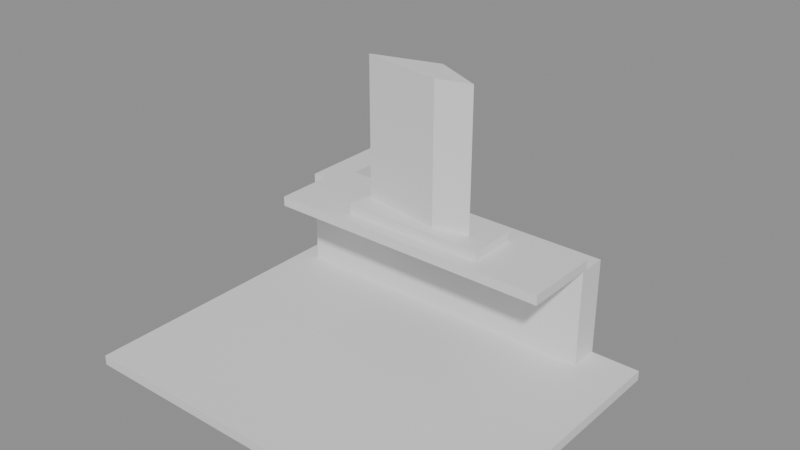 # Source: e2466_after.blend  (saved by Blender 5.2.44; exported with 4.5.12 LTS)
import bpy
from mathutils import Matrix  # noqa: F401  (used for matrix-valued properties, if any)

bpy.ops.wm.read_factory_settings(use_empty=True)
scene = bpy.context.scene
scene.name = 'Scene'

# ---- materials (node trees are filled in below, after node groups)
mat_concreto_piso = bpy.data.materials.new('Concreto_Piso')
mat_ladrillo_rojo = bpy.data.materials.new('Ladrillo_Rojo')
mat_hormigon = bpy.data.materials.new('Hormigon')
mat_acero = bpy.data.materials.new('Acero')

# ---- material node trees
mat_concreto_piso.use_nodes = True; mat_concreto_piso.node_tree.nodes.clear()
_N = mat_concreto_piso.node_tree.nodes; _L = mat_concreto_piso.node_tree.links
n0 = _N.new('ShaderNodeBsdfPrincipled'); n0.name = 'Principled BSDF'; n0.location = (-200, 100)
n0.inputs[3].default_value = 1.45
n0.inputs[10].default_value = 0.005
n1 = _N.new('ShaderNodeOutputMaterial'); n1.name = 'Material Output'; n1.location = (200, 100)
_L.new(n0.outputs[0], n1.inputs[0])
n1.is_active_output = True
mat_ladrillo_rojo.use_nodes = True; mat_ladrillo_rojo.node_tree.nodes.clear()
_N = mat_ladrillo_rojo.node_tree.nodes; _L = mat_ladrillo_rojo.node_tree.links
n0 = _N.new('ShaderNodeBsdfPrincipled'); n0.name = 'Principled BSDF'; n0.location = (-200, 100)
n0.inputs[3].default_value = 1.45
n0.inputs[10].default_value = 0.005
n1 = _N.new('ShaderNodeOutputMaterial'); n1.name = 'Material Output'; n1.location = (200, 100)
_L.new(n0.outputs[0], n1.inputs[0])
n1.is_active_output = True
mat_hormigon.use_nodes = True; mat_hormigon.node_tree.nodes.clear()
_N = mat_hormigon.node_tree.nodes; _L = mat_hormigon.node_tree.links
n0 = _N.new('ShaderNodeBsdfPrincipled'); n0.name = 'Principled BSDF'; n0.location = (-200, 100)
n0.inputs[3].default_value = 1.45
n0.inputs[10].default_value = 0.005
n1 = _N.new('ShaderNodeOutputMaterial'); n1.name = 'Material Output'; n1.location = (200, 100)
_L.new(n0.outputs[0], n1.inputs[0])
n1.is_active_output = True
mat_acero.use_nodes = True; mat_acero.node_tree.nodes.clear()
_N = mat_acero.node_tree.nodes; _L = mat_acero.node_tree.links
n0 = _N.new('ShaderNodeBsdfPrincipled'); n0.name = 'Principled BSDF'; n0.location = (-200, 100)
n0.inputs[0].default_value = (0.1, 0.1, 0.1, 1.0)
n0.inputs[3].default_value = 1.45
n0.inputs[10].default_value = 0.005
n1 = _N.new('ShaderNodeOutputMaterial'); n1.name = 'Material Output'; n1.location = (200, 100)
_L.new(n0.outputs[0], n1.inputs[0])
n1.is_active_output = True

# ---- meshes
me_suelo_barbacoa_mesh = bpy.data.meshes.new('Suelo_Barbacoa_mesh')
me_suelo_barbacoa_mesh.from_pydata([(0.0, 0.0, 0.0), (4.0, 0.0, 0.0), (4.0, 3.0, 0.0), (0.0, 3.0, 0.0), (0.0, 0.0, 0.1), (4.0, 0.0, 0.1), (4.0, 3.0, 0.1), (0.0, 3.0, 0.1)], [], [(0, 3, 2, 1), (4, 5, 6, 7), (2, 3, 7, 6), (0, 1, 5, 4), (1, 2, 6, 5), (3, 0, 4, 7)])
me_suelo_barbacoa_mesh.materials.append(mat_concreto_piso)
me_suelo_barbacoa_mesh.update()
me_muro_fondo_cuerpo_mesh = bpy.data.meshes.new('Muro_Fondo_Cuerpo_mesh')
me_muro_fondo_cuerpo_mesh.from_pydata([(0.0, 0.0, 0.0), (3.0, 0.0, 0.0), (3.0, 0.3, 0.0), (0.0, 0.3, 0.0), (0.0, 0.0, 1.0), (3.0, 0.0, 1.0), (3.0, 0.3, 1.0), (0.0, 0.3, 1.0)], [], [(0, 1, 2, 3), (4, 5, 6, 7), (0, 1, 5, 4), (1, 2, 6, 5), (2, 3, 7, 6), (3, 0, 4, 7)])
me_muro_fondo_cuerpo_mesh.materials.append(mat_ladrillo_rojo)
me_muro_fondo_cuerpo_mesh.update()
me_muro_izquierdo_cuerpo_mesh = bpy.data.meshes.new('Muro_Izquierdo_Cuerpo_mesh')
me_muro_izquierdo_cuerpo_mesh.from_pydata([(0.0, 0.0, 0.0), (1.2, 0.0, 0.0), (1.2, 0.3, 0.0), (0.0, 0.3, 0.0), (0.0, 0.0, 1.0), (1.2, 0.0, 1.0), (1.2, 0.3, 1.0), (0.0, 0.3, 1.0)], [], [(0, 1, 2, 3), (4, 5, 6, 7), (0, 1, 5, 4), (1, 2, 6, 5), (2, 3, 7, 6), (3, 0, 4, 7)])
me_muro_izquierdo_cuerpo_mesh.materials.append(mat_ladrillo_rojo)
me_muro_izquierdo_cuerpo_mesh.update()
me_encimera_mesh = bpy.data.meshes.new('Encimera_mesh')
me_encimera_mesh.from_pydata([(0.0, 0.0, 0.0), (3.0, 0.0, 0.0), (3.0, 0.8, 0.0), (0.0, 0.8, 0.0), (0.0, 0.0, 0.1), (3.0, 0.0, 0.1), (3.0, 0.8, 0.1), (0.0, 0.8, 0.1)], [], [(0, 3, 2, 1), (4, 5, 6, 7), (1, 2, 6, 5), (3, 0, 4, 7), (2, 3, 7, 6), (0, 1, 5, 4)])
me_encimera_mesh.materials.append(mat_hormigon)
me_encimera_mesh.update()
me_cube = bpy.data.meshes.new('Cube')
me_cube.from_pydata([(-1.0, -1.0, -1.0), (-1.0, -1.0, 1.0), (-1.0, 1.0, -1.0), (-1.0, 1.0, 1.0), (1.0, -1.0, -1.0), (1.0, -1.0, 1.0), (1.0, 1.0, -1.0), (1.0, 1.0, 1.0)], [], [(0, 1, 3, 2), (2, 3, 7, 6), (6, 7, 5, 4), (4, 5, 1, 0), (2, 6, 4, 0), (7, 3, 1, 5)])
_uv = me_cube.uv_layers.new(name='UVMap')
_uv.uv.foreach_set('vector', [0.375, 0.0, 0.625, 0.0, 0.625, 0.25, 0.375, 0.25, 0.375, 0.25, 0.625, 0.25, 0.625, 0.5, 0.375, 0.5, 0.375, 0.5, 0.625, 0.5, 0.625, 0.75, 0.375, 0.75, 0.375, 0.75, 0.625, 0.75, 0.625, 1.0, 0.375, 1.0, 0.125, 0.5, 0.375, 0.5, 0.375, 0.75, 0.125, 0.75, 0.625, 0.5, 0.875, 0.5, 0.875, 0.75, 0.625, 0.75])
me_cube.materials.append(mat_ladrillo_rojo)
me_cube.update()
me_cylinder = bpy.data.meshes.new('Cylinder')
me_cylinder.from_pydata([(0.0, 1.0, -0.75), (0.0, 1.0, 0.75), (0.75, -0.25, -0.75), (0.75, -0.25, 0.75), (0.25, -0.75, -0.75), (0.25, -0.75, 0.75), (-1.0, 0.0, -0.75), (-1.0, 0.0, 0.75)], [], [(0, 1, 3, 2), (2, 3, 5, 4), (3, 1, 7, 5), (4, 5, 7, 6), (6, 7, 1, 0), (0, 2, 4, 6)])
_uv = me_cylinder.uv_layers.new(name='UVMap')
_uv.uv.foreach_set('vector', [1.0, 0.5, 1.0, 1.0, 0.75, 1.0, 0.75, 0.5, 0.75, 0.5, 0.75, 1.0, 0.5, 1.0, 0.5, 0.5, 0.49, 0.25, 0.25, 0.49, 0.01, 0.25, 0.25, 0.01, 0.5, 0.5, 0.5, 1.0, 0.25, 1.0, 0.25, 0.5, 0.25, 0.5, 0.25, 1.0, 0.0, 1.0, 0.0, 0.5, 0.75, 0.49, 0.99, 0.25, 0.75, 0.01, 0.51, 0.25])
me_cylinder.materials.append(mat_ladrillo_rojo)
me_cylinder.update()
me_grid = bpy.data.meshes.new('Grid')
me_grid.from_pydata([(-0.5, -0.5, 0.0), (-0.45, -0.5, 0.0), (-0.4, -0.5, 0.0), (-0.35, -0.5, 0.0), (-0.3, -0.5, 0.0), (-0.25, -0.5, 0.0), (-0.2, -0.5, 0.0), (-0.15, -0.5, 0.0), (-0.1, -0.5, 0.0), (-0.05, -0.5, 0.0), (0.0, -0.5, 0.0), (0.05, -0.5, 0.0), (0.1, -0.5, 0.0), (0.15, -0.5, 0.0), (0.2, -0.5, 0.0), (0.25, -0.5, 0.0), (0.3, -0.5, 0.0), (0.35, -0.5, 0.0), (0.4, -0.5, 0.0), (0.45, -0.5, 0.0), (0.5, -0.5, 0.0), (-0.5, -0.4, 0.0), (-0.45, -0.4, 0.0), (-0.4, -0.4, 0.0), (-0.35, -0.4, 0.0), (-0.3, -0.4, 0.0), (-0.25, -0.4, 0.0), (-0.2, -0.4, 0.0), (-0.15, -0.4, 0.0), (-0.1, -0.4, 0.0), (-0.05, -0.4, 0.0), (0.0, -0.4, 0.0), (0.05, -0.4, 0.0), (0.1, -0.4, 0.0), (0.15, -0.4, 0.0), (0.2, -0.4, 0.0), (0.25, -0.4, 0.0), (0.3, -0.4, 0.0), (0.35, -0.4, 0.0), (0.4, -0.4, 0.0), (0.45, -0.4, 0.0), (0.5, -0.4, 0.0), (-0.5, -0.3, 0.0), (-0.45, -0.3, 0.0), (-0.4, -0.3, 0.0), (-0.35, -0.3, 0.0), (-0.3, -0.3, 0.0), (-0.25, -0.3, 0.0), (-0.2, -0.3, 0.0), (-0.15, -0.3, 0.0), (-0.1, -0.3, 0.0), (-0.05, -0.3, 0.0), (0.0, -0.3, 0.0), (0.05, -0.3, 0.0), (0.1, -0.3, 0.0), (0.15, -0.3, 0.0), (0.2, -0.3, 0.0), (0.25, -0.3, 0.0), (0.3, -0.3, 0.0), (0.35, -0.3, 0.0), (0.4, -0.3, 0.0), (0.45, -0.3, 0.0), (0.5, -0.3, 0.0), (-0.5, -0.2, 0.0), (-0.45, -0.2, 0.0), (-0.4, -0.2, 0.0), (-0.35, -0.2, 0.0), (-0.3, -0.2, 0.0), (-0.25, -0.2, 0.0), (-0.2, -0.2, 0.0), (-0.15, -0.2, 0.0), (-0.1, -0.2, 0.0), (-0.05, -0.2, 0.0), (0.0, -0.2, 0.0), (0.05, -0.2, 0.0), (0.1, -0.2, 0.0), (0.15, -0.2, 0.0), (0.2, -0.2, 0.0), (0.25, -0.2, 0.0), (0.3, -0.2, 0.0), (0.35, -0.2, 0.0), (0.4, -0.2, 0.0), (0.45, -0.2, 0.0), (0.5, -0.2, 0.0), (-0.5, -0.1, 0.0), (-0.45, -0.1, 0.0), (-0.4, -0.1, 0.0), (-0.35, -0.1, 0.0), (-0.3, -0.1, 0.0), (-0.25, -0.1, 0.0), (-0.2, -0.1, 0.0), (-0.15, -0.1, 0.0), (-0.1, -0.1, 0.0), (-0.05, -0.1, 0.0), (0.0, -0.1, 0.0), (0.05, -0.1, 0.0), (0.1, -0.1, 0.0), (0.15, -0.1, 0.0), (0.2, -0.1, 0.0), (0.25, -0.1, 0.0), (0.3, -0.1, 0.0), (0.35, -0.1, 0.0), (0.4, -0.1, 0.0), (0.45, -0.1, 0.0), (0.5, -0.1, 0.0), (-0.5, 0.0, 0.0), (-0.45, 0.0, 0.0), (-0.4, 0.0, 0.0), (-0.35, 0.0, 0.0), (-0.3, 0.0, 0.0), (-0.25, 0.0, 0.0), (-0.2, 0.0, 0.0), (-0.15, 0.0, 0.0), (-0.1, 0.0, 0.0), (-0.05, 0.0, 0.0), (0.0, 0.0, 0.0), (0.05, 0.0, 0.0), (0.1, 0.0, 0.0), (0.15, 0.0, 0.0), (0.2, 0.0, 0.0), (0.25, 0.0, 0.0), (0.3, 0.0, 0.0), (0.35, 0.0, 0.0), (0.4, 0.0, 0.0), (0.45, 0.0, 0.0), (0.5, 0.0, 0.0), (-0.5, 0.1, 0.0), (-0.45, 0.1, 0.0), (-0.4, 0.1, 0.0), (-0.35, 0.1, 0.0), (-0.3, 0.1, 0.0), (-0.25, 0.1, 0.0), (-0.2, 0.1, 0.0), (-0.15, 0.1, 0.0), (-0.1, 0.1, 0.0), (-0.05, 0.1, 0.0), (0.0, 0.1, 0.0), (0.05, 0.1, 0.0), (0.1, 0.1, 0.0), (0.15, 0.1, 0.0), (0.2, 0.1, 0.0), (0.25, 0.1, 0.0), (0.3, 0.1, 0.0), (0.35, 0.1, 0.0), (0.4, 0.1, 0.0), (0.45, 0.1, 0.0), (0.5, 0.1, 0.0), (-0.5, 0.2, 0.0), (-0.45, 0.2, 0.0), (-0.4, 0.2, 0.0), (-0.35, 0.2, 0.0), (-0.3, 0.2, 0.0), (-0.25, 0.2, 0.0), (-0.2, 0.2, 0.0), (-0.15, 0.2, 0.0), (-0.1, 0.2, 0.0), (-0.05, 0.2, 0.0), (0.0, 0.2, 0.0), (0.05, 0.2, 0.0), (0.1, 0.2, 0.0), (0.15, 0.2, 0.0), (0.2, 0.2, 0.0), (0.25, 0.2, 0.0), (0.3, 0.2, 0.0), (0.35, 0.2, 0.0), (0.4, 0.2, 0.0), (0.45, 0.2, 0.0), (0.5, 0.2, 0.0), (-0.5, 0.3, 0.0), (-0.45, 0.3, 0.0), (-0.4, 0.3, 0.0), (-0.35, 0.3, 0.0), (-0.3, 0.3, 0.0), (-0.25, 0.3, 0.0), (-0.2, 0.3, 0.0), (-0.15, 0.3, 0.0), (-0.1, 0.3, 0.0), (-0.05, 0.3, 0.0), (0.0, 0.3, 0.0), (0.05, 0.3, 0.0), (0.1, 0.3, 0.0), (0.15, 0.3, 0.0), (0.2, 0.3, 0.0), (0.25, 0.3, 0.0), (0.3, 0.3, 0.0), (0.35, 0.3, 0.0), (0.4, 0.3, 0.0), (0.45, 0.3, 0.0), (0.5, 0.3, 0.0), (-0.5, 0.4, 0.0), (-0.45, 0.4, 0.0), (-0.4, 0.4, 0.0), (-0.35, 0.4, 0.0), (-0.3, 0.4, 0.0), (-0.25, 0.4, 0.0), (-0.2, 0.4, 0.0), (-0.15, 0.4, 0.0), (-0.1, 0.4, 0.0), (-0.05, 0.4, 0.0), (0.0, 0.4, 0.0), (0.05, 0.4, 0.0), (0.1, 0.4, 0.0), (0.15, 0.4, 0.0), (0.2, 0.4, 0.0), (0.25, 0.4, 0.0), (0.3, 0.4, 0.0), (0.35, 0.4, 0.0), (0.4, 0.4, 0.0), (0.45, 0.4, 0.0), (0.5, 0.4, 0.0), (-0.5, 0.5, 0.0), (-0.45, 0.5, 0.0), (-0.4, 0.5, 0.0), (-0.35, 0.5, 0.0), (-0.3, 0.5, 0.0), (-0.25, 0.5, 0.0), (-0.2, 0.5, 0.0), (-0.15, 0.5, 0.0), (-0.1, 0.5, 0.0), (-0.05, 0.5, 0.0), (0.0, 0.5, 0.0), (0.05, 0.5, 0.0), (0.1, 0.5, 0.0), (0.15, 0.5, 0.0), (0.2, 0.5, 0.0), (0.25, 0.5, 0.0), (0.3, 0.5, 0.0), (0.35, 0.5, 0.0), (0.4, 0.5, 0.0), (0.45, 0.5, 0.0), (0.5, 0.5, 0.0)], [], [(0, 1, 22, 21), (1, 2, 23, 22), (2, 3, 24, 23), (3, 4, 25, 24), (4, 5, 26, 25), (5, 6, 27, 26), (6, 7, 28, 27), (7, 8, 29, 28), (8, 9, 30, 29), (9, 10, 31, 30), (10, 11, 32, 31), (11, 12, 33, 32), (12, 13, 34, 33), (13, 14, 35, 34), (14, 15, 36, 35), (15, 16, 37, 36), (16, 17, 38, 37), (17, 18, 39, 38), (18, 19, 40, 39), (19, 20, 41, 40), (21, 22, 43, 42), (22, 23, 44, 43), (23, 24, 45, 44), (24, 25, 46, 45), (25, 26, 47, 46), (26, 27, 48, 47), (27, 28, 49, 48), (28, 29, 50, 49), (29, 30, 51, 50), (30, 31, 52, 51), (31, 32, 53, 52), (32, 33, 54, 53), (33, 34, 55, 54), (34, 35, 56, 55), (35, 36, 57, 56), (36, 37, 58, 57), (37, 38, 59, 58), (38, 39, 60, 59), (39, 40, 61, 60), (40, 41, 62, 61), (42, 43, 64, 63), (43, 44, 65, 64), (44, 45, 66, 65), (45, 46, 67, 66), (46, 47, 68, 67), (47, 48, 69, 68), (48, 49, 70, 69), (49, 50, 71, 70), (50, 51, 72, 71), (51, 52, 73, 72), (52, 53, 74, 73), (53, 54, 75, 74), (54, 55, 76, 75), (55, 56, 77, 76), (56, 57, 78, 77), (57, 58, 79, 78), (58, 59, 80, 79), (59, 60, 81, 80), (60, 61, 82, 81), (61, 62, 83, 82), (63, 64, 85, 84), (64, 65, 86, 85), (65, 66, 87, 86), (66, 67, 88, 87), (67, 68, 89, 88), (68, 69, 90, 89), (69, 70, 91, 90), (70, 71, 92, 91), (71, 72, 93, 92), (72, 73, 94, 93), (73, 74, 95, 94), (74, 75, 96, 95), (75, 76, 97, 96), (76, 77, 98, 97), (77, 78, 99, 98), (78, 79, 100, 99), (79, 80, 101, 100), (80, 81, 102, 101), (81, 82, 103, 102), (82, 83, 104, 103), (84, 85, 106, 105), (85, 86, 107, 106), (86, 87, 108, 107), (87, 88, 109, 108), (88, 89, 110, 109), (89, 90, 111, 110), (90, 91, 112, 111), (91, 92, 113, 112), (92, 93, 114, 113), (93, 94, 115, 114), (94, 95, 116, 115), (95, 96, 117, 116), (96, 97, 118, 117), (97, 98, 119, 118), (98, 99, 120, 119), (99, 100, 121, 120), (100, 101, 122, 121), (101, 102, 123, 122), (102, 103, 124, 123), (103, 104, 125, 124), (105, 106, 127, 126), (106, 107, 128, 127), (107, 108, 129, 128), (108, 109, 130, 129), (109, 110, 131, 130), (110, 111, 132, 131), (111, 112, 133, 132), (112, 113, 134, 133), (113, 114, 135, 134), (114, 115, 136, 135), (115, 116, 137, 136), (116, 117, 138, 137), (117, 118, 139, 138), (118, 119, 140, 139), (119, 120, 141, 140), (120, 121, 142, 141), (121, 122, 143, 142), (122, 123, 144, 143), (123, 124, 145, 144), (124, 125, 146, 145), (126, 127, 148, 147), (127, 128, 149, 148), (128, 129, 150, 149), (129, 130, 151, 150), (130, 131, 152, 151), (131, 132, 153, 152), (132, 133, 154, 153), (133, 134, 155, 154), (134, 135, 156, 155), (135, 136, 157, 156), (136, 137, 158, 157), (137, 138, 159, 158), (138, 139, 160, 159), (139, 140, 161, 160), (140, 141, 162, 161), (141, 142, 163, 162), (142, 143, 164, 163), (143, 144, 165, 164), (144, 145, 166, 165), (145, 146, 167, 166), (147, 148, 169, 168), (148, 149, 170, 169), (149, 150, 171, 170), (150, 151, 172, 171), (151, 152, 173, 172), (152, 153, 174, 173), (153, 154, 175, 174), (154, 155, 176, 175), (155, 156, 177, 176), (156, 157, 178, 177), (157, 158, 179, 178), (158, 159, 180, 179), (159, 160, 181, 180), (160, 161, 182, 181), (161, 162, 183, 182), (162, 163, 184, 183), (163, 164, 185, 184), (164, 165, 186, 185), (165, 166, 187, 186), (166, 167, 188, 187), (168, 169, 190, 189), (169, 170, 191, 190), (170, 171, 192, 191), (171, 172, 193, 192), (172, 173, 194, 193), (173, 174, 195, 194), (174, 175, 196, 195), (175, 176, 197, 196), (176, 177, 198, 197), (177, 178, 199, 198), (178, 179, 200, 199), (179, 180, 201, 200), (180, 181, 202, 201), (181, 182, 203, 202), (182, 183, 204, 203), (183, 184, 205, 204), (184, 185, 206, 205), (185, 186, 207, 206), (186, 187, 208, 207), (187, 188, 209, 208), (189, 190, 211, 210), (190, 191, 212, 211), (191, 192, 213, 212), (192, 193, 214, 213), (193, 194, 215, 214), (194, 195, 216, 215), (195, 196, 217, 216), (196, 197, 218, 217), (197, 198, 219, 218), (198, 199, 220, 219), (199, 200, 221, 220), (200, 201, 222, 221), (201, 202, 223, 222), (202, 203, 224, 223), (203, 204, 225, 224), (204, 205, 226, 225), (205, 206, 227, 226), (206, 207, 228, 227), (207, 208, 229, 228), (208, 209, 230, 229)])
_uv = me_grid.uv_layers.new(name='UVMap')
_uv.uv.foreach_set('vector', [0.0, 0.0, 0.05, 0.0, 0.05, 0.1, 0.0, 0.1, 0.05, 0.0, 0.1, 0.0, 0.1, 0.1, 0.05, 0.1, 0.1, 0.0, 0.15, 0.0, 0.15, 0.1, 0.1, 0.1, 0.15, 0.0, 0.2, 0.0, 0.2, 0.1, 0.15, 0.1, 0.2, 0.0, 0.25, 0.0, 0.25, 0.1, 0.2, 0.1, 0.25, 0.0, 0.3, 0.0, 0.3, 0.1, 0.25, 0.1, 0.3, 0.0, 0.35, 0.0, 0.35, 0.1, 0.3, 0.1, 0.35, 0.0, 0.4, 0.0, 0.4, 0.1, 0.35, 0.1, 0.4, 0.0, 0.45, 0.0, 0.45, 0.1, 0.4, 0.1, 0.45, 0.0, 0.5, 0.0, 0.5, 0.1, 0.45, 0.1, 0.5, 0.0, 0.55, 0.0, 0.55, 0.1, 0.5, 0.1, 0.55, 0.0, 0.6, 0.0, 0.6, 0.1, 0.55, 0.1, 0.6, 0.0, 0.65, 0.0, 0.65, 0.1, 0.6, 0.1, 0.65, 0.0, 0.7, 0.0, 0.7, 0.1, 0.65, 0.1, 0.7, 0.0, 0.75, 0.0, 0.75, 0.1, 0.7, 0.1, 0.75, 0.0, 0.8, 0.0, 0.8, 0.1, 0.75, 0.1, 0.8, 0.0, 0.85, 0.0, 0.85, 0.1, 0.8, 0.1, 0.85, 0.0, 0.9, 0.0, 0.9, 0.1, 0.85, 0.1, 0.9, 0.0, 0.95, 0.0, 0.95, 0.1, 0.9, 0.1, 0.95, 0.0, 1.0, 0.0, 1.0, 0.1, 0.95, 0.1, 0.0, 0.1, 0.05, 0.1, 0.05, 0.2, 0.0, 0.2, 0.05, 0.1, 0.1, 0.1, 0.1, 0.2, 0.05, 0.2, 0.1, 0.1, 0.15, 0.1, 0.15, 0.2, 0.1, 0.2, 0.15, 0.1, 0.2, 0.1, 0.2, 0.2, 0.15, 0.2, 0.2, 0.1, 0.25, 0.1, 0.25, 0.2, 0.2, 0.2, 0.25, 0.1, 0.3, 0.1, 0.3, 0.2, 0.25, 0.2, 0.3, 0.1, 0.35, 0.1, 0.35, 0.2, 0.3, 0.2, 0.35, 0.1, 0.4, 0.1, 0.4, 0.2, 0.35, 0.2, 0.4, 0.1, 0.45, 0.1, 0.45, 0.2, 0.4, 0.2, 0.45, 0.1, 0.5, 0.1, 0.5, 0.2, 0.45, 0.2, 0.5, 0.1, 0.55, 0.1, 0.55, 0.2, 0.5, 0.2, 0.55, 0.1, 0.6, 0.1, 0.6, 0.2, 0.55, 0.2, 0.6, 0.1, 0.65, 0.1, 0.65, 0.2, 0.6, 0.2, 0.65, 0.1, 0.7, 0.1, 0.7, 0.2, 0.65, 0.2, 0.7, 0.1, 0.75, 0.1, 0.75, 0.2, 0.7, 0.2, 0.75, 0.1, 0.8, 0.1, 0.8, 0.2, 0.75, 0.2, 0.8, 0.1, 0.85, 0.1, 0.85, 0.2, 0.8, 0.2, 0.85, 0.1, 0.9, 0.1, 0.9, 0.2, 0.85, 0.2, 0.9, 0.1, 0.95, 0.1, 0.95, 0.2, 0.9, 0.2, 0.95, 0.1, 1.0, 0.1, 1.0, 0.2, 0.95, 0.2, 0.0, 0.2, 0.05, 0.2, 0.05, 0.3, 0.0, 0.3, 0.05, 0.2, 0.1, 0.2, 0.1, 0.3, 0.05, 0.3, 0.1, 0.2, 0.15, 0.2, 0.15, 0.3, 0.1, 0.3, 0.15, 0.2, 0.2, 0.2, 0.2, 0.3, 0.15, 0.3, 0.2, 0.2, 0.25, 0.2, 0.25, 0.3, 0.2, 0.3, 0.25, 0.2, 0.3, 0.2, 0.3, 0.3, 0.25, 0.3, 0.3, 0.2, 0.35, 0.2, 0.35, 0.3, 0.3, 0.3, 0.35, 0.2, 0.4, 0.2, 0.4, 0.3, 0.35, 0.3, 0.4, 0.2, 0.45, 0.2, 0.45, 0.3, 0.4, 0.3, 0.45, 0.2, 0.5, 0.2, 0.5, 0.3, 0.45, 0.3, 0.5, 0.2, 0.55, 0.2, 0.55, 0.3, 0.5, 0.3, 0.55, 0.2, 0.6, 0.2, 0.6, 0.3, 0.55, 0.3, 0.6, 0.2, 0.65, 0.2, 0.65, 0.3, 0.6, 0.3, 0.65, 0.2, 0.7, 0.2, 0.7, 0.3, 0.65, 0.3, 0.7, 0.2, 0.75, 0.2, 0.75, 0.3, 0.7, 0.3, 0.75, 0.2, 0.8, 0.2, 0.8, 0.3, 0.75, 0.3, 0.8, 0.2, 0.85, 0.2, 0.85, 0.3, 0.8, 0.3, 0.85, 0.2, 0.9, 0.2, 0.9, 0.3, 0.85, 0.3, 0.9, 0.2, 0.95, 0.2, 0.95, 0.3, 0.9, 0.3, 0.95, 0.2, 1.0, 0.2, 1.0, 0.3, 0.95, 0.3, 0.0, 0.3, 0.05, 0.3, 0.05, 0.4, 0.0, 0.4, 0.05, 0.3, 0.1, 0.3, 0.1, 0.4, 0.05, 0.4, 0.1, 0.3, 0.15, 0.3, 0.15, 0.4, 0.1, 0.4, 0.15, 0.3, 0.2, 0.3, 0.2, 0.4, 0.15, 0.4, 0.2, 0.3, 0.25, 0.3, 0.25, 0.4, 0.2, 0.4, 0.25, 0.3, 0.3, 0.3, 0.3, 0.4, 0.25, 0.4, 0.3, 0.3, 0.35, 0.3, 0.35, 0.4, 0.3, 0.4, 0.35, 0.3, 0.4, 0.3, 0.4, 0.4, 0.35, 0.4, 0.4, 0.3, 0.45, 0.3, 0.45, 0.4, 0.4, 0.4, 0.45, 0.3, 0.5, 0.3, 0.5, 0.4, 0.45, 0.4, 0.5, 0.3, 0.55, 0.3, 0.55, 0.4, 0.5, 0.4, 0.55, 0.3, 0.6, 0.3, 0.6, 0.4, 0.55, 0.4, 0.6, 0.3, 0.65, 0.3, 0.65, 0.4, 0.6, 0.4, 0.65, 0.3, 0.7, 0.3, 0.7, 0.4, 0.65, 0.4, 0.7, 0.3, 0.75, 0.3, 0.75, 0.4, 0.7, 0.4, 0.75, 0.3, 0.8, 0.3, 0.8, 0.4, 0.75, 0.4, 0.8, 0.3, 0.85, 0.3, 0.85, 0.4, 0.8, 0.4, 0.85, 0.3, 0.9, 0.3, 0.9, 0.4, 0.85, 0.4, 0.9, 0.3, 0.95, 0.3, 0.95, 0.4, 0.9, 0.4, 0.95, 0.3, 1.0, 0.3, 1.0, 0.4, 0.95, 0.4, 0.0, 0.4, 0.05, 0.4, 0.05, 0.5, 0.0, 0.5, 0.05, 0.4, 0.1, 0.4, 0.1, 0.5, 0.05, 0.5, 0.1, 0.4, 0.15, 0.4, 0.15, 0.5, 0.1, 0.5, 0.15, 0.4, 0.2, 0.4, 0.2, 0.5, 0.15, 0.5, 0.2, 0.4, 0.25, 0.4, 0.25, 0.5, 0.2, 0.5, 0.25, 0.4, 0.3, 0.4, 0.3, 0.5, 0.25, 0.5, 0.3, 0.4, 0.35, 0.4, 0.35, 0.5, 0.3, 0.5, 0.35, 0.4, 0.4, 0.4, 0.4, 0.5, 0.35, 0.5, 0.4, 0.4, 0.45, 0.4, 0.45, 0.5, 0.4, 0.5, 0.45, 0.4, 0.5, 0.4, 0.5, 0.5, 0.45, 0.5, 0.5, 0.4, 0.55, 0.4, 0.55, 0.5, 0.5, 0.5, 0.55, 0.4, 0.6, 0.4, 0.6, 0.5, 0.55, 0.5, 0.6, 0.4, 0.65, 0.4, 0.65, 0.5, 0.6, 0.5, 0.65, 0.4, 0.7, 0.4, 0.7, 0.5, 0.65, 0.5, 0.7, 0.4, 0.75, 0.4, 0.75, 0.5, 0.7, 0.5, 0.75, 0.4, 0.8, 0.4, 0.8, 0.5, 0.75, 0.5, 0.8, 0.4, 0.85, 0.4, 0.85, 0.5, 0.8, 0.5, 0.85, 0.4, 0.9, 0.4, 0.9, 0.5, 0.85, 0.5, 0.9, 0.4, 0.95, 0.4, 0.95, 0.5, 0.9, 0.5, 0.95, 0.4, 1.0, 0.4, 1.0, 0.5, 0.95, 0.5, 0.0, 0.5, 0.05, 0.5, 0.05, 0.6, 0.0, 0.6, 0.05, 0.5, 0.1, 0.5, 0.1, 0.6, 0.05, 0.6, 0.1, 0.5, 0.15, 0.5, 0.15, 0.6, 0.1, 0.6, 0.15, 0.5, 0.2, 0.5, 0.2, 0.6, 0.15, 0.6, 0.2, 0.5, 0.25, 0.5, 0.25, 0.6, 0.2, 0.6, 0.25, 0.5, 0.3, 0.5, 0.3, 0.6, 0.25, 0.6, 0.3, 0.5, 0.35, 0.5, 0.35, 0.6, 0.3, 0.6, 0.35, 0.5, 0.4, 0.5, 0.4, 0.6, 0.35, 0.6, 0.4, 0.5, 0.45, 0.5, 0.45, 0.6, 0.4, 0.6, 0.45, 0.5, 0.5, 0.5, 0.5, 0.6, 0.45, 0.6, 0.5, 0.5, 0.55, 0.5, 0.55, 0.6, 0.5, 0.6, 0.55, 0.5, 0.6, 0.5, 0.6, 0.6, 0.55, 0.6, 0.6, 0.5, 0.65, 0.5, 0.65, 0.6, 0.6, 0.6, 0.65, 0.5, 0.7, 0.5, 0.7, 0.6, 0.65, 0.6, 0.7, 0.5, 0.75, 0.5, 0.75, 0.6, 0.7, 0.6, 0.75, 0.5, 0.8, 0.5, 0.8, 0.6, 0.75, 0.6, 0.8, 0.5, 0.85, 0.5, 0.85, 0.6, 0.8, 0.6, 0.85, 0.5, 0.9, 0.5, 0.9, 0.6, 0.85, 0.6, 0.9, 0.5, 0.95, 0.5, 0.95, 0.6, 0.9, 0.6, 0.95, 0.5, 1.0, 0.5, 1.0, 0.6, 0.95, 0.6, 0.0, 0.6, 0.05, 0.6, 0.05, 0.7, 0.0, 0.7, 0.05, 0.6, 0.1, 0.6, 0.1, 0.7, 0.05, 0.7, 0.1, 0.6, 0.15, 0.6, 0.15, 0.7, 0.1, 0.7, 0.15, 0.6, 0.2, 0.6, 0.2, 0.7, 0.15, 0.7, 0.2, 0.6, 0.25, 0.6, 0.25, 0.7, 0.2, 0.7, 0.25, 0.6, 0.3, 0.6, 0.3, 0.7, 0.25, 0.7, 0.3, 0.6, 0.35, 0.6, 0.35, 0.7, 0.3, 0.7, 0.35, 0.6, 0.4, 0.6, 0.4, 0.7, 0.35, 0.7, 0.4, 0.6, 0.45, 0.6, 0.45, 0.7, 0.4, 0.7, 0.45, 0.6, 0.5, 0.6, 0.5, 0.7, 0.45, 0.7, 0.5, 0.6, 0.55, 0.6, 0.55, 0.7, 0.5, 0.7, 0.55, 0.6, 0.6, 0.6, 0.6, 0.7, 0.55, 0.7, 0.6, 0.6, 0.65, 0.6, 0.65, 0.7, 0.6, 0.7, 0.65, 0.6, 0.7, 0.6, 0.7, 0.7, 0.65, 0.7, 0.7, 0.6, 0.75, 0.6, 0.75, 0.7, 0.7, 0.7, 0.75, 0.6, 0.8, 0.6, 0.8, 0.7, 0.75, 0.7, 0.8, 0.6, 0.85, 0.6, 0.85, 0.7, 0.8, 0.7, 0.85, 0.6, 0.9, 0.6, 0.9, 0.7, 0.85, 0.7, 0.9, 0.6, 0.95, 0.6, 0.95, 0.7, 0.9, 0.7, 0.95, 0.6, 1.0, 0.6, 1.0, 0.7, 0.95, 0.7, 0.0, 0.7, 0.05, 0.7, 0.05, 0.8, 0.0, 0.8, 0.05, 0.7, 0.1, 0.7, 0.1, 0.8, 0.05, 0.8, 0.1, 0.7, 0.15, 0.7, 0.15, 0.8, 0.1, 0.8, 0.15, 0.7, 0.2, 0.7, 0.2, 0.8, 0.15, 0.8, 0.2, 0.7, 0.25, 0.7, 0.25, 0.8, 0.2, 0.8, 0.25, 0.7, 0.3, 0.7, 0.3, 0.8, 0.25, 0.8, 0.3, 0.7, 0.35, 0.7, 0.35, 0.8, 0.3, 0.8, 0.35, 0.7, 0.4, 0.7, 0.4, 0.8, 0.35, 0.8, 0.4, 0.7, 0.45, 0.7, 0.45, 0.8, 0.4, 0.8, 0.45, 0.7, 0.5, 0.7, 0.5, 0.8, 0.45, 0.8, 0.5, 0.7, 0.55, 0.7, 0.55, 0.8, 0.5, 0.8, 0.55, 0.7, 0.6, 0.7, 0.6, 0.8, 0.55, 0.8, 0.6, 0.7, 0.65, 0.7, 0.65, 0.8, 0.6, 0.8, 0.65, 0.7, 0.7, 0.7, 0.7, 0.8, 0.65, 0.8, 0.7, 0.7, 0.75, 0.7, 0.75, 0.8, 0.7, 0.8, 0.75, 0.7, 0.8, 0.7, 0.8, 0.8, 0.75, 0.8, 0.8, 0.7, 0.85, 0.7, 0.85, 0.8, 0.8, 0.8, 0.85, 0.7, 0.9, 0.7, 0.9, 0.8, 0.85, 0.8, 0.9, 0.7, 0.95, 0.7, 0.95, 0.8, 0.9, 0.8, 0.95, 0.7, 1.0, 0.7, 1.0, 0.8, 0.95, 0.8, 0.0, 0.8, 0.05, 0.8, 0.05, 0.9, 0.0, 0.9, 0.05, 0.8, 0.1, 0.8, 0.1, 0.9, 0.05, 0.9, 0.1, 0.8, 0.15, 0.8, 0.15, 0.9, 0.1, 0.9, 0.15, 0.8, 0.2, 0.8, 0.2, 0.9, 0.15, 0.9, 0.2, 0.8, 0.25, 0.8, 0.25, 0.9, 0.2, 0.9, 0.25, 0.8, 0.3, 0.8, 0.3, 0.9, 0.25, 0.9, 0.3, 0.8, 0.35, 0.8, 0.35, 0.9, 0.3, 0.9, 0.35, 0.8, 0.4, 0.8, 0.4, 0.9, 0.35, 0.9, 0.4, 0.8, 0.45, 0.8, 0.45, 0.9, 0.4, 0.9, 0.45, 0.8, 0.5, 0.8, 0.5, 0.9, 0.45, 0.9, 0.5, 0.8, 0.55, 0.8, 0.55, 0.9, 0.5, 0.9, 0.55, 0.8, 0.6, 0.8, 0.6, 0.9, 0.55, 0.9, 0.6, 0.8, 0.65, 0.8, 0.65, 0.9, 0.6, 0.9, 0.65, 0.8, 0.7, 0.8, 0.7, 0.9, 0.65, 0.9, 0.7, 0.8, 0.75, 0.8, 0.75, 0.9, 0.7, 0.9, 0.75, 0.8, 0.8, 0.8, 0.8, 0.9, 0.75, 0.9, 0.8, 0.8, 0.85, 0.8, 0.85, 0.9, 0.8, 0.9, 0.85, 0.8, 0.9, 0.8, 0.9, 0.9, 0.85, 0.9, 0.9, 0.8, 0.95, 0.8, 0.95, 0.9, 0.9, 0.9, 0.95, 0.8, 1.0, 0.8, 1.0, 0.9, 0.95, 0.9, 0.0, 0.9, 0.05, 0.9, 0.05, 1.0, 0.0, 1.0, 0.05, 0.9, 0.1, 0.9, 0.1, 1.0, 0.05, 1.0, 0.1, 0.9, 0.15, 0.9, 0.15, 1.0, 0.1, 1.0, 0.15, 0.9, 0.2, 0.9, 0.2, 1.0, 0.15, 1.0, 0.2, 0.9, 0.25, 0.9, 0.25, 1.0, 0.2, 1.0, 0.25, 0.9, 0.3, 0.9, 0.3, 1.0, 0.25, 1.0, 0.3, 0.9, 0.35, 0.9, 0.35, 1.0, 0.3, 1.0, 0.35, 0.9, 0.4, 0.9, 0.4, 1.0, 0.35, 1.0, 0.4, 0.9, 0.45, 0.9, 0.45, 1.0, 0.4, 1.0, 0.45, 0.9, 0.5, 0.9, 0.5, 1.0, 0.45, 1.0, 0.5, 0.9, 0.55, 0.9, 0.55, 1.0, 0.5, 1.0, 0.55, 0.9, 0.6, 0.9, 0.6, 1.0, 0.55, 1.0, 0.6, 0.9, 0.65, 0.9, 0.65, 1.0, 0.6, 1.0, 0.65, 0.9, 0.7, 0.9, 0.7, 1.0, 0.65, 1.0, 0.7, 0.9, 0.75, 0.9, 0.75, 1.0, 0.7, 1.0, 0.75, 0.9, 0.8, 0.9, 0.8, 1.0, 0.75, 1.0, 0.8, 0.9, 0.85, 0.9, 0.85, 1.0, 0.8, 1.0, 0.85, 0.9, 0.9, 0.9, 0.9, 1.0, 0.85, 1.0, 0.9, 0.9, 0.95, 0.9, 0.95, 1.0, 0.9, 1.0, 0.95, 0.9, 1.0, 0.9, 1.0, 1.0, 0.95, 1.0])
me_grid.materials.append(mat_acero)
me_grid.update()

# ---- objects
ob_suelo_barbacoa_solido = bpy.data.objects.new('Suelo_Barbacoa_Solido', me_suelo_barbacoa_mesh)
ob_suelo_barbacoa = bpy.data.objects.new('Suelo_Barbacoa', None)
ob_muro_fondo = bpy.data.objects.new('Muro_Fondo', None)
ob_muro_fondo_cuerpo = bpy.data.objects.new('Muro_Fondo_Cuerpo', me_muro_fondo_cuerpo_mesh)
ob_muro_izquierdo = bpy.data.objects.new('Muro_Izquierdo', None)
ob_muro_izquierdo_cuerpo = bpy.data.objects.new('Muro_Izquierdo_Cuerpo', me_muro_izquierdo_cuerpo_mesh)
ob_encimera_solido = bpy.data.objects.new('Encimera_Solido', me_encimera_mesh)
ob_encimera = bpy.data.objects.new('Encimera', None)
ob_base_chimenea = bpy.data.objects.new('Base_Chimenea', me_cube)
ob_conducto_chimenea = bpy.data.objects.new('Conducto_Chimenea', me_cylinder)
ob_parrilla = bpy.data.objects.new('Parrilla', me_grid)

# ---- transforms, parenting, visibility, modifiers, constraints
ob_suelo_barbacoa_solido.parent = ob_suelo_barbacoa
ob_suelo_barbacoa_solido.location = (0.0, 0.0, 0.0)
ob_suelo_barbacoa.location = (-2.0, -1.5, -0.1)
ob_suelo_barbacoa.empty_display_type = 'ARROWS'
ob_muro_fondo.location = (-1.5, 1.2, 0.0)
ob_muro_fondo.empty_display_type = 'ARROWS'
ob_muro_fondo_cuerpo.parent = ob_muro_fondo
ob_muro_fondo_cuerpo.location = (0.0, 0.0, 0.0)
ob_muro_izquierdo.location = (-1.5, 1.2, 0.0)
ob_muro_izquierdo.rotation_euler = (0.0, 0.0, 1.571)
ob_muro_izquierdo.empty_display_type = 'ARROWS'
ob_muro_izquierdo_cuerpo.parent = ob_muro_izquierdo
ob_muro_izquierdo_cuerpo.location = (0.0, 0.0, 0.0)
ob_encimera_solido.parent = ob_encimera
ob_encimera_solido.location = (0.0, 0.0, 0.0)
ob_encimera.location = (-1.5, 0.45, 1.0)
ob_encimera.empty_display_type = 'ARROWS'
ob_base_chimenea.location = (0.0, 0.85, 1.1)
ob_base_chimenea.scale = (0.75, 0.25, 0.1)
ob_conducto_chimenea.location = (0.0, 0.85, 1.9)
ob_conducto_chimenea.scale = (0.7, 0.2, 1.0)
ob_parrilla.location = (0.0, 0.8, 1.0)
ob_parrilla.scale = (1.4, 0.6, 1.0)
_m = ob_parrilla.modifiers.new('Wireframe', 'WIREFRAME')
_m.thickness = 0.015

# ---- collection membership
scene.collection.objects.link(ob_suelo_barbacoa_solido)
scene.collection.objects.link(ob_suelo_barbacoa)
scene.collection.objects.link(ob_muro_fondo)
scene.collection.objects.link(ob_muro_fondo_cuerpo)
scene.collection.objects.link(ob_muro_izquierdo)
scene.collection.objects.link(ob_muro_izquierdo_cuerpo)
scene.collection.objects.link(ob_encimera_solido)
scene.collection.objects.link(ob_encimera)
scene.collection.objects.link(ob_base_chimenea)
scene.collection.objects.link(ob_conducto_chimenea)
scene.collection.objects.link(ob_parrilla)

# ---- scene / render settings (as saved in the file)
scene.frame_start = 1; scene.frame_end = 250; scene.frame_set(1)
scene.render.engine = 'BLENDER_EEVEE_NEXT'
scene.render.bake_bias = 0.0
scene.render.bake_samples = 0
scene.render.compositor_device = 'GPU'
scene.eevee.use_volume_custom_range = False
scene.eevee.fast_gi_thickness_near = 0.1
scene.eevee.fast_gi_thickness_far = 0.0
scene.eevee.ray_tracing_options.screen_trace_thickness = 0.1
bpy.context.view_layer.update()

# ---- added for rendering (the .blend has no active camera and no usable light): camera, sun + grey world if the file has none
cam_auto = bpy.data.cameras.new('AutoCamera')
cam_auto.lens = 50.0
cam_auto.sensor_width = 36.0
cam_auto.clip_end = 1000.0
ob_auto_camera = bpy.data.objects.new('AutoCamera', cam_auto)
scene.collection.objects.link(ob_auto_camera)
ob_auto_camera.location = (5.76115, -6.46338, 5.88392)
ob_auto_camera.rotation_euler = (1.09748, -7.21219e-08, 0.694738)
scene.camera = ob_auto_camera
light_auto_sun = bpy.data.lights.new('AutoSun', 'SUN')
light_auto_sun.energy = 3.0
light_auto_sun.angle = 0.0523599
ob_auto_sun = bpy.data.objects.new('AutoSun', light_auto_sun)
scene.collection.objects.link(ob_auto_sun)
ob_auto_sun.rotation_euler = (0.872665, 0.174533, 0.523599)
if scene.world is None:
    world_auto = bpy.data.worlds.new('AutoWorld')
    world_auto.color = (0.3, 0.3, 0.3)
    scene.world = world_auto
bpy.context.view_layer.update()
